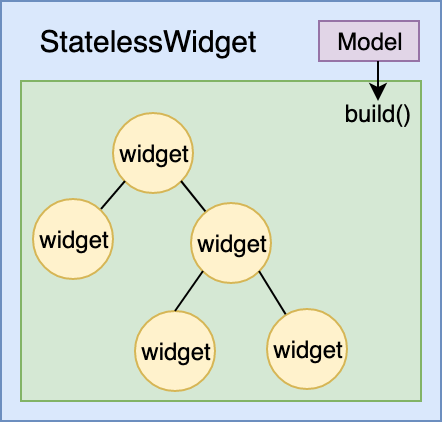

The diagram above was exported from draw.io. Its source (the exported page's mxGraphModel, read from the mxfile embedded in the PNG):
<mxGraphModel dx="940" dy="518" grid="1" gridSize="10" guides="1" tooltips="1" connect="1" arrows="1" fold="1" page="1" pageScale="1" pageWidth="827" pageHeight="1169" math="0" shadow="0">
  <root>
    <mxCell id="0" />
    <mxCell id="1" parent="0" />
    <mxCell id="srnT651I-Zy0tJJP-Q9j-1" value="" style="rounded=0;whiteSpace=wrap;html=1;fillColor=#dae8fc;strokeColor=#6c8ebf;" vertex="1" parent="1">
      <mxGeometry x="170" y="50" width="220" height="210" as="geometry" />
    </mxCell>
    <mxCell id="srnT651I-Zy0tJJP-Q9j-3" value="" style="rounded=0;whiteSpace=wrap;html=1;fillColor=#d5e8d4;strokeColor=#82b366;" vertex="1" parent="1">
      <mxGeometry x="180" y="90" width="200" height="160" as="geometry" />
    </mxCell>
    <mxCell id="srnT651I-Zy0tJJP-Q9j-13" value="" style="group" vertex="1" connectable="0" parent="1">
      <mxGeometry x="186" y="105.5" width="157" height="139" as="geometry" />
    </mxCell>
    <mxCell id="srnT651I-Zy0tJJP-Q9j-4" value="widget" style="ellipse;whiteSpace=wrap;html=1;aspect=fixed;fillColor=#fff2cc;strokeColor=#d6b656;" vertex="1" parent="srnT651I-Zy0tJJP-Q9j-13">
      <mxGeometry x="40" width="40" height="40" as="geometry" />
    </mxCell>
    <mxCell id="srnT651I-Zy0tJJP-Q9j-5" value="widget" style="ellipse;whiteSpace=wrap;html=1;aspect=fixed;fillColor=#fff2cc;strokeColor=#d6b656;" vertex="1" parent="srnT651I-Zy0tJJP-Q9j-13">
      <mxGeometry y="43" width="40" height="40" as="geometry" />
    </mxCell>
    <mxCell id="srnT651I-Zy0tJJP-Q9j-9" style="rounded=0;orthogonalLoop=1;jettySize=auto;html=1;exitX=0;exitY=1;exitDx=0;exitDy=0;entryX=1;entryY=0;entryDx=0;entryDy=0;endArrow=none;endFill=0;" edge="1" parent="srnT651I-Zy0tJJP-Q9j-13" source="srnT651I-Zy0tJJP-Q9j-4" target="srnT651I-Zy0tJJP-Q9j-5">
      <mxGeometry relative="1" as="geometry" />
    </mxCell>
    <mxCell id="srnT651I-Zy0tJJP-Q9j-6" value="widget" style="ellipse;whiteSpace=wrap;html=1;aspect=fixed;fillColor=#fff2cc;strokeColor=#d6b656;" vertex="1" parent="srnT651I-Zy0tJJP-Q9j-13">
      <mxGeometry x="79" y="45" width="40" height="40" as="geometry" />
    </mxCell>
    <mxCell id="srnT651I-Zy0tJJP-Q9j-10" style="edgeStyle=none;rounded=0;orthogonalLoop=1;jettySize=auto;html=1;exitX=1;exitY=1;exitDx=0;exitDy=0;endArrow=none;endFill=0;" edge="1" parent="srnT651I-Zy0tJJP-Q9j-13" source="srnT651I-Zy0tJJP-Q9j-4" target="srnT651I-Zy0tJJP-Q9j-6">
      <mxGeometry relative="1" as="geometry" />
    </mxCell>
    <mxCell id="srnT651I-Zy0tJJP-Q9j-7" value="widget" style="ellipse;whiteSpace=wrap;html=1;aspect=fixed;fillColor=#fff2cc;strokeColor=#d6b656;" vertex="1" parent="srnT651I-Zy0tJJP-Q9j-13">
      <mxGeometry x="51" y="99" width="40" height="40" as="geometry" />
    </mxCell>
    <mxCell id="srnT651I-Zy0tJJP-Q9j-11" style="edgeStyle=none;rounded=0;orthogonalLoop=1;jettySize=auto;html=1;exitX=0;exitY=1;exitDx=0;exitDy=0;entryX=0.5;entryY=0;entryDx=0;entryDy=0;endArrow=none;endFill=0;" edge="1" parent="srnT651I-Zy0tJJP-Q9j-13" source="srnT651I-Zy0tJJP-Q9j-6" target="srnT651I-Zy0tJJP-Q9j-7">
      <mxGeometry relative="1" as="geometry" />
    </mxCell>
    <mxCell id="srnT651I-Zy0tJJP-Q9j-8" value="widget" style="ellipse;whiteSpace=wrap;html=1;aspect=fixed;fillColor=#fff2cc;strokeColor=#d6b656;" vertex="1" parent="srnT651I-Zy0tJJP-Q9j-13">
      <mxGeometry x="117" y="98" width="40" height="40" as="geometry" />
    </mxCell>
    <mxCell id="srnT651I-Zy0tJJP-Q9j-12" style="edgeStyle=none;rounded=0;orthogonalLoop=1;jettySize=auto;html=1;exitX=1;exitY=1;exitDx=0;exitDy=0;endArrow=none;endFill=0;" edge="1" parent="srnT651I-Zy0tJJP-Q9j-13" source="srnT651I-Zy0tJJP-Q9j-6" target="srnT651I-Zy0tJJP-Q9j-8">
      <mxGeometry relative="1" as="geometry" />
    </mxCell>
    <mxCell id="srnT651I-Zy0tJJP-Q9j-14" value="build()" style="text;html=1;strokeColor=none;fillColor=none;align=center;verticalAlign=middle;whiteSpace=wrap;rounded=0;fontSize=12;" vertex="1" parent="1">
      <mxGeometry x="339" y="95.5" width="40" height="20" as="geometry" />
    </mxCell>
    <mxCell id="srnT651I-Zy0tJJP-Q9j-15" value="StatelessWidget" style="text;html=1;strokeColor=none;fillColor=none;align=center;verticalAlign=middle;whiteSpace=wrap;rounded=0;fontSize=15;" vertex="1" parent="1">
      <mxGeometry x="181" y="60" width="124" height="20" as="geometry" />
    </mxCell>
    <mxCell id="srnT651I-Zy0tJJP-Q9j-35" value="Model" style="rounded=0;whiteSpace=wrap;html=1;fontSize=12;fillColor=#e1d5e7;strokeColor=#9673a6;" vertex="1" parent="1">
      <mxGeometry x="329" y="60" width="50" height="20" as="geometry" />
    </mxCell>
    <mxCell id="srnT651I-Zy0tJJP-Q9j-36" value="" style="endArrow=classic;html=1;fontSize=12;" edge="1" parent="1">
      <mxGeometry width="50" height="50" relative="1" as="geometry">
        <mxPoint x="358.5" y="80" as="sourcePoint" />
        <mxPoint x="358.5" y="100" as="targetPoint" />
      </mxGeometry>
    </mxCell>
  </root>
</mxGraphModel>